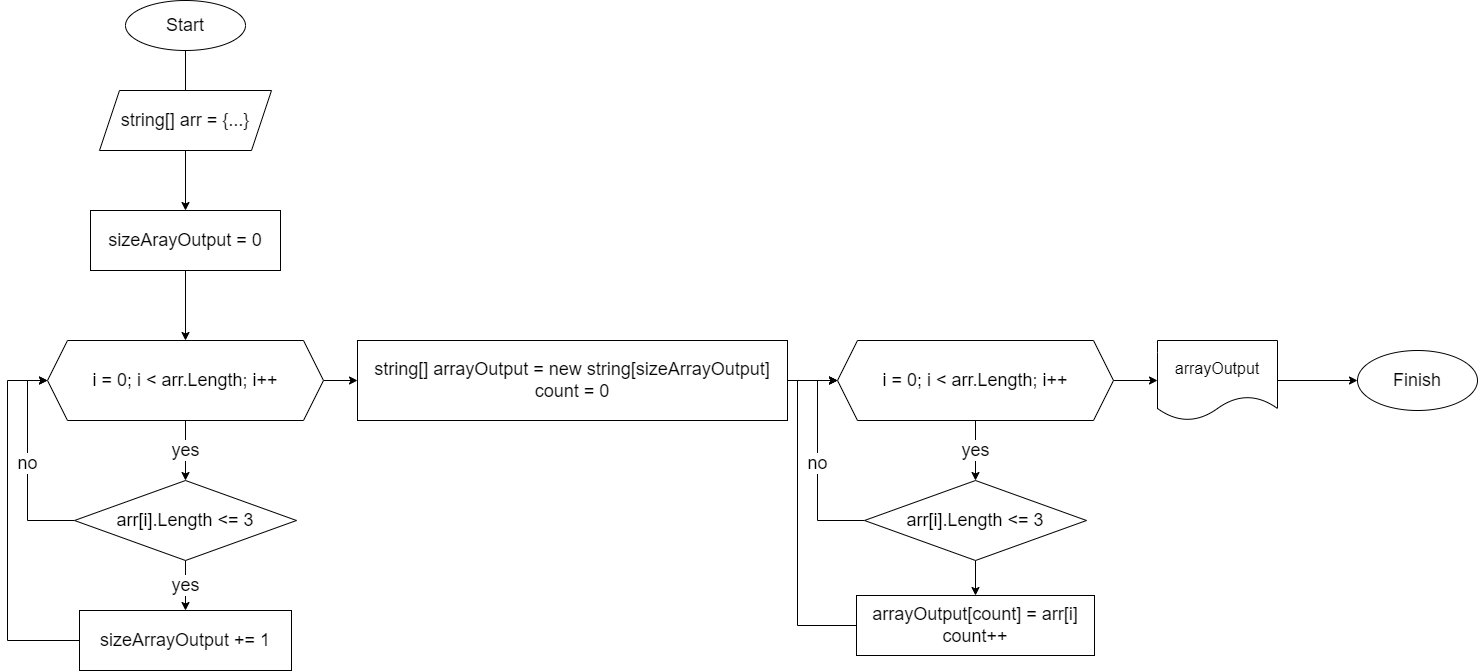

The diagram above was exported from draw.io. Its source (the exported page's mxGraphModel, read from the mxfile embedded in the PNG):
<mxGraphModel dx="2489" dy="1931" grid="1" gridSize="10" guides="1" tooltips="1" connect="1" arrows="1" fold="1" page="1" pageScale="1" pageWidth="827" pageHeight="1169" math="0" shadow="0">
  <root>
    <mxCell id="0" />
    <mxCell id="1" parent="0" />
    <mxCell id="eK7gzXZH9n16_v7DIe1S-3" value="" style="edgeStyle=orthogonalEdgeStyle;rounded=0;orthogonalLoop=1;jettySize=auto;html=1;startArrow=none;" parent="1" source="eK7gzXZH9n16_v7DIe1S-16" target="eK7gzXZH9n16_v7DIe1S-2" edge="1">
      <mxGeometry relative="1" as="geometry" />
    </mxCell>
    <mxCell id="eK7gzXZH9n16_v7DIe1S-1" value="&lt;font style=&quot;font-size: 18px;&quot;&gt;Start&lt;/font&gt;" style="ellipse;whiteSpace=wrap;html=1;" parent="1" vertex="1">
      <mxGeometry x="-282" y="-70" width="120" height="50" as="geometry" />
    </mxCell>
    <mxCell id="eK7gzXZH9n16_v7DIe1S-13" value="" style="edgeStyle=orthogonalEdgeStyle;rounded=0;orthogonalLoop=1;jettySize=auto;html=1;" parent="1" source="eK7gzXZH9n16_v7DIe1S-2" edge="1">
      <mxGeometry relative="1" as="geometry">
        <mxPoint x="-222" y="270" as="targetPoint" />
      </mxGeometry>
    </mxCell>
    <mxCell id="eK7gzXZH9n16_v7DIe1S-2" value="&lt;div style=&quot;text-align: justify;&quot;&gt;&lt;span style=&quot;background-color: initial; font-size: 18px;&quot;&gt;sizeArayOutput = 0&lt;/span&gt;&lt;br&gt;&lt;/div&gt;" style="whiteSpace=wrap;html=1;align=center;" parent="1" vertex="1">
      <mxGeometry x="-317" y="140" width="190" height="60" as="geometry" />
    </mxCell>
    <mxCell id="eK7gzXZH9n16_v7DIe1S-7" value="yes" style="edgeStyle=orthogonalEdgeStyle;rounded=0;orthogonalLoop=1;jettySize=auto;html=1;fontSize=18;" edge="1" parent="1" source="eK7gzXZH9n16_v7DIe1S-12" target="eK7gzXZH9n16_v7DIe1S-6">
      <mxGeometry relative="1" as="geometry" />
    </mxCell>
    <mxCell id="eK7gzXZH9n16_v7DIe1S-15" value="" style="edgeStyle=orthogonalEdgeStyle;rounded=0;orthogonalLoop=1;jettySize=auto;html=1;fontSize=18;" edge="1" parent="1" source="eK7gzXZH9n16_v7DIe1S-12" target="eK7gzXZH9n16_v7DIe1S-14">
      <mxGeometry relative="1" as="geometry" />
    </mxCell>
    <mxCell id="eK7gzXZH9n16_v7DIe1S-12" value="&lt;font style=&quot;font-size: 18px;&quot;&gt;i = 0; i &amp;lt; arr.Length; i++&lt;/font&gt;" style="shape=hexagon;perimeter=hexagonPerimeter2;whiteSpace=wrap;html=1;fixedSize=1;" parent="1" vertex="1">
      <mxGeometry x="-360" y="270" width="276" height="80" as="geometry" />
    </mxCell>
    <mxCell id="eK7gzXZH9n16_v7DIe1S-9" value="yes" style="edgeStyle=orthogonalEdgeStyle;rounded=0;orthogonalLoop=1;jettySize=auto;html=1;fontSize=18;" edge="1" parent="1" source="eK7gzXZH9n16_v7DIe1S-6" target="eK7gzXZH9n16_v7DIe1S-8">
      <mxGeometry relative="1" as="geometry" />
    </mxCell>
    <mxCell id="eK7gzXZH9n16_v7DIe1S-10" value="no" style="edgeStyle=orthogonalEdgeStyle;rounded=0;orthogonalLoop=1;jettySize=auto;html=1;exitX=0;exitY=0.5;exitDx=0;exitDy=0;entryX=0;entryY=0.5;entryDx=0;entryDy=0;fontSize=18;" edge="1" parent="1" source="eK7gzXZH9n16_v7DIe1S-6" target="eK7gzXZH9n16_v7DIe1S-12">
      <mxGeometry relative="1" as="geometry" />
    </mxCell>
    <mxCell id="eK7gzXZH9n16_v7DIe1S-6" value="&lt;font style=&quot;font-size: 18px;&quot;&gt;arr[i].Length &amp;lt;= 3&lt;/font&gt;" style="rhombus;whiteSpace=wrap;html=1;" vertex="1" parent="1">
      <mxGeometry x="-333" y="410" width="222" height="80" as="geometry" />
    </mxCell>
    <mxCell id="eK7gzXZH9n16_v7DIe1S-11" style="edgeStyle=orthogonalEdgeStyle;rounded=0;orthogonalLoop=1;jettySize=auto;html=1;exitX=0;exitY=0.5;exitDx=0;exitDy=0;entryX=0;entryY=0.5;entryDx=0;entryDy=0;fontSize=18;" edge="1" parent="1" source="eK7gzXZH9n16_v7DIe1S-8" target="eK7gzXZH9n16_v7DIe1S-12">
      <mxGeometry relative="1" as="geometry">
        <Array as="points">
          <mxPoint x="-400" y="570" />
          <mxPoint x="-400" y="310" />
        </Array>
      </mxGeometry>
    </mxCell>
    <mxCell id="eK7gzXZH9n16_v7DIe1S-8" value="&lt;font style=&quot;font-size: 18px;&quot;&gt;sizeArrayOutput += 1&lt;/font&gt;" style="whiteSpace=wrap;html=1;" vertex="1" parent="1">
      <mxGeometry x="-328" y="540" width="212" height="60" as="geometry" />
    </mxCell>
    <mxCell id="eK7gzXZH9n16_v7DIe1S-19" value="" style="edgeStyle=orthogonalEdgeStyle;rounded=0;orthogonalLoop=1;jettySize=auto;html=1;fontSize=18;" edge="1" parent="1" source="eK7gzXZH9n16_v7DIe1S-14">
      <mxGeometry relative="1" as="geometry">
        <mxPoint x="430" y="310" as="targetPoint" />
      </mxGeometry>
    </mxCell>
    <mxCell id="eK7gzXZH9n16_v7DIe1S-14" value="&lt;font style=&quot;font-size: 18px;&quot;&gt;string[] arrayOutput = new string[sizeArrayOutput]&lt;br&gt;count = 0&lt;/font&gt;" style="whiteSpace=wrap;html=1;" vertex="1" parent="1">
      <mxGeometry x="-50" y="270" width="430" height="80" as="geometry" />
    </mxCell>
    <mxCell id="eK7gzXZH9n16_v7DIe1S-16" value="string[] arr = {...}" style="shape=parallelogram;perimeter=parallelogramPerimeter;whiteSpace=wrap;html=1;fixedSize=1;fontSize=18;" vertex="1" parent="1">
      <mxGeometry x="-308" y="20" width="172" height="60" as="geometry" />
    </mxCell>
    <mxCell id="eK7gzXZH9n16_v7DIe1S-17" value="" style="edgeStyle=orthogonalEdgeStyle;rounded=0;orthogonalLoop=1;jettySize=auto;html=1;endArrow=none;" edge="1" parent="1" source="eK7gzXZH9n16_v7DIe1S-1" target="eK7gzXZH9n16_v7DIe1S-16">
      <mxGeometry relative="1" as="geometry">
        <mxPoint x="-222" y="-20" as="sourcePoint" />
        <mxPoint x="-222" y="170" as="targetPoint" />
      </mxGeometry>
    </mxCell>
    <mxCell id="eK7gzXZH9n16_v7DIe1S-24" value="yes" style="edgeStyle=orthogonalEdgeStyle;rounded=0;orthogonalLoop=1;jettySize=auto;html=1;exitX=0.5;exitY=1;exitDx=0;exitDy=0;entryX=0.5;entryY=0;entryDx=0;entryDy=0;fontSize=18;" edge="1" parent="1" source="eK7gzXZH9n16_v7DIe1S-20" target="eK7gzXZH9n16_v7DIe1S-23">
      <mxGeometry relative="1" as="geometry" />
    </mxCell>
    <mxCell id="eK7gzXZH9n16_v7DIe1S-30" value="" style="edgeStyle=orthogonalEdgeStyle;rounded=0;orthogonalLoop=1;jettySize=auto;html=1;fontSize=18;" edge="1" parent="1" source="eK7gzXZH9n16_v7DIe1S-20" target="eK7gzXZH9n16_v7DIe1S-29">
      <mxGeometry relative="1" as="geometry" />
    </mxCell>
    <mxCell id="eK7gzXZH9n16_v7DIe1S-20" value="&lt;font style=&quot;font-size: 18px;&quot;&gt;i = 0; i &amp;lt; arr.Length; i++&lt;/font&gt;" style="shape=hexagon;perimeter=hexagonPerimeter2;whiteSpace=wrap;html=1;fixedSize=1;" vertex="1" parent="1">
      <mxGeometry x="430" y="270" width="276" height="80" as="geometry" />
    </mxCell>
    <mxCell id="eK7gzXZH9n16_v7DIe1S-26" value="" style="edgeStyle=orthogonalEdgeStyle;rounded=0;orthogonalLoop=1;jettySize=auto;html=1;fontSize=18;" edge="1" parent="1" source="eK7gzXZH9n16_v7DIe1S-23" target="eK7gzXZH9n16_v7DIe1S-25">
      <mxGeometry relative="1" as="geometry" />
    </mxCell>
    <mxCell id="eK7gzXZH9n16_v7DIe1S-27" value="no" style="edgeStyle=orthogonalEdgeStyle;rounded=0;orthogonalLoop=1;jettySize=auto;html=1;exitX=0;exitY=0.5;exitDx=0;exitDy=0;entryX=0;entryY=0.5;entryDx=0;entryDy=0;fontSize=18;" edge="1" parent="1" source="eK7gzXZH9n16_v7DIe1S-23" target="eK7gzXZH9n16_v7DIe1S-20">
      <mxGeometry relative="1" as="geometry" />
    </mxCell>
    <mxCell id="eK7gzXZH9n16_v7DIe1S-23" value="&lt;font style=&quot;font-size: 18px;&quot;&gt;arr[i].Length &amp;lt;= 3&lt;/font&gt;" style="rhombus;whiteSpace=wrap;html=1;" vertex="1" parent="1">
      <mxGeometry x="457" y="410" width="222" height="80" as="geometry" />
    </mxCell>
    <mxCell id="eK7gzXZH9n16_v7DIe1S-28" style="edgeStyle=orthogonalEdgeStyle;rounded=0;orthogonalLoop=1;jettySize=auto;html=1;exitX=0;exitY=0.5;exitDx=0;exitDy=0;entryX=0;entryY=0.5;entryDx=0;entryDy=0;fontSize=18;" edge="1" parent="1" source="eK7gzXZH9n16_v7DIe1S-25" target="eK7gzXZH9n16_v7DIe1S-20">
      <mxGeometry relative="1" as="geometry">
        <Array as="points">
          <mxPoint x="390" y="555" />
          <mxPoint x="390" y="310" />
        </Array>
      </mxGeometry>
    </mxCell>
    <mxCell id="eK7gzXZH9n16_v7DIe1S-25" value="&lt;font style=&quot;font-size: 18px;&quot;&gt;arrayOutput[count] = arr[i]&lt;br&gt;count++&lt;/font&gt;" style="whiteSpace=wrap;html=1;" vertex="1" parent="1">
      <mxGeometry x="449" y="525" width="238" height="60" as="geometry" />
    </mxCell>
    <mxCell id="eK7gzXZH9n16_v7DIe1S-32" value="" style="edgeStyle=orthogonalEdgeStyle;rounded=0;orthogonalLoop=1;jettySize=auto;html=1;fontSize=18;" edge="1" parent="1" source="eK7gzXZH9n16_v7DIe1S-29" target="eK7gzXZH9n16_v7DIe1S-31">
      <mxGeometry relative="1" as="geometry" />
    </mxCell>
    <mxCell id="eK7gzXZH9n16_v7DIe1S-29" value="&lt;font size=&quot;3&quot;&gt;arrayOutput&lt;/font&gt;" style="shape=document;whiteSpace=wrap;html=1;boundedLbl=1;" vertex="1" parent="1">
      <mxGeometry x="750" y="270" width="120" height="80" as="geometry" />
    </mxCell>
    <mxCell id="eK7gzXZH9n16_v7DIe1S-31" value="&lt;font style=&quot;font-size: 18px;&quot;&gt;Finish&lt;/font&gt;" style="ellipse;whiteSpace=wrap;html=1;" vertex="1" parent="1">
      <mxGeometry x="950" y="280" width="120" height="60" as="geometry" />
    </mxCell>
  </root>
</mxGraphModel>